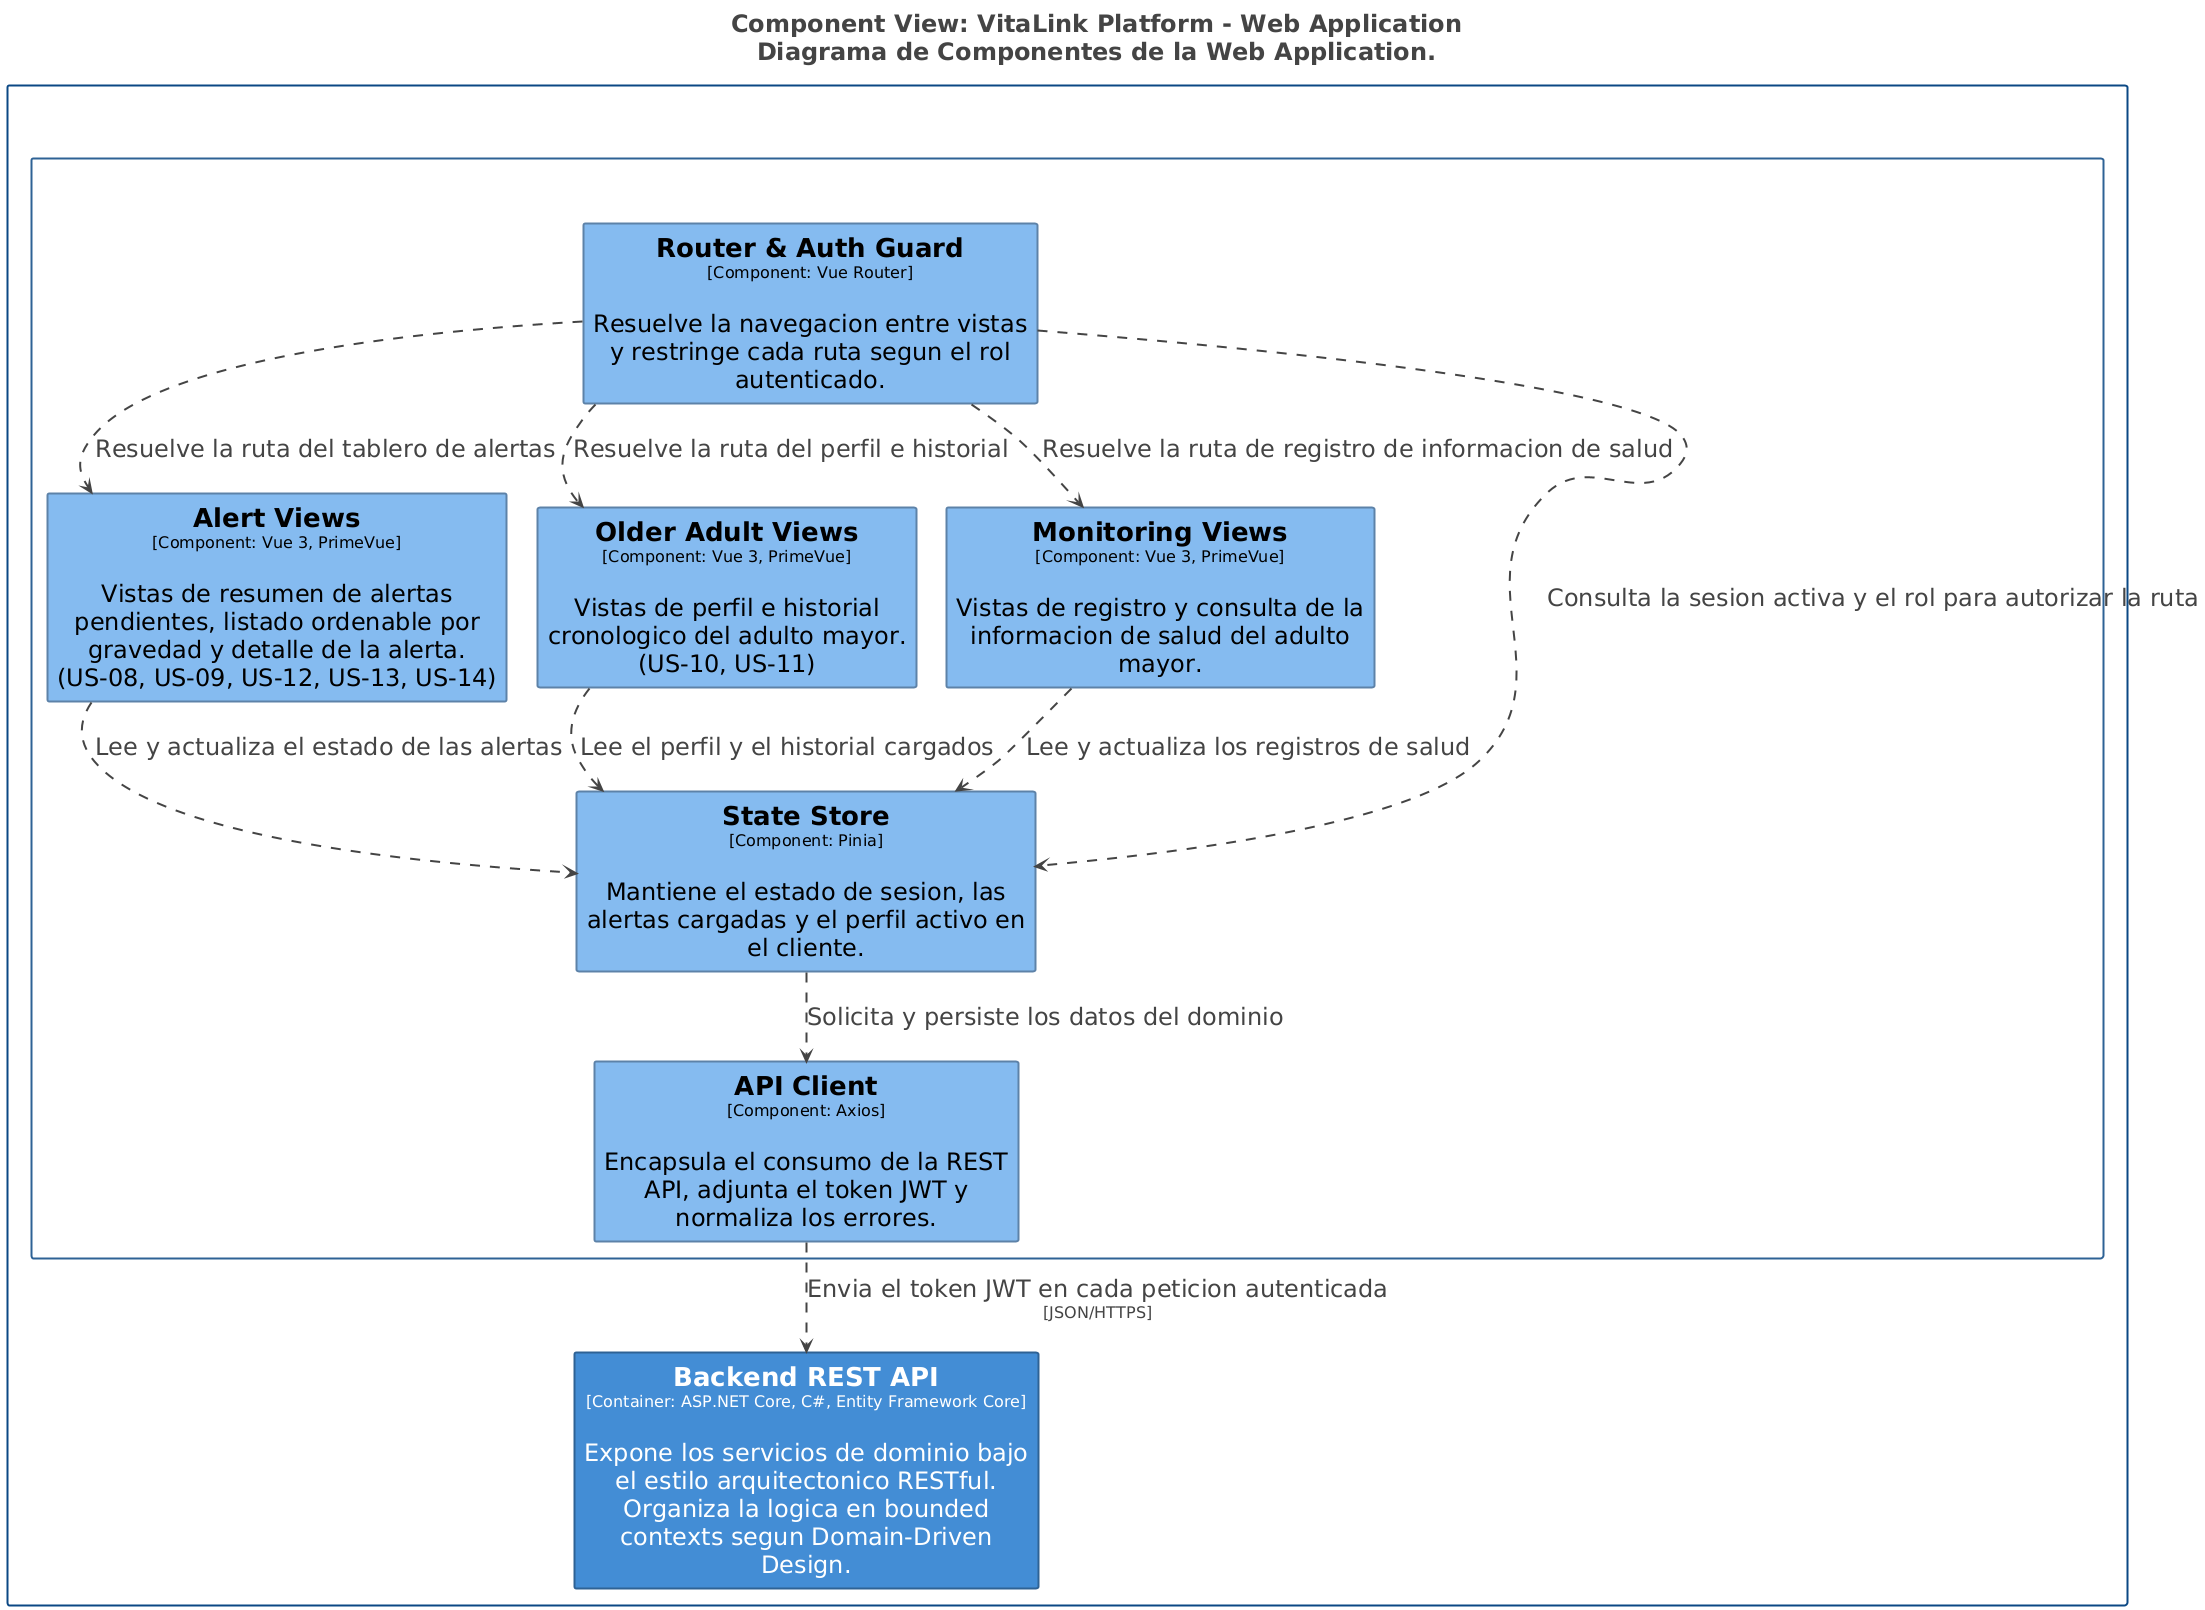

The diagram above was rendered by PlantUML. Its source (embedded in the PNG):
@startuml
title <size:24>Component View: VitaLink Platform - Web Application</size>\n<size:24>Diagrama de Componentes de la Web Application.</size>

set separator none
top to bottom direction
skinparam ranksep 60
skinparam nodesep 30
hide stereotype

<style>
  root {
    BackgroundColor: #ffffff;
    FontColor: #444444;
  }
  // Element,Component
  .Element-RWxlbWVudCxDb21wb25lbnQ= {
    BackgroundColor: #85bbf0;
    LineColor: #5d82a8;
    LineStyle: 0;
    LineThickness: 2;
    FontColor: #000000;
    FontSize: 24;
    HorizontalAlignment: center;
    Shadowing: 0;
    MaximumWidth: 450;
  }
  // Element,Container
  .Element-RWxlbWVudCxDb250YWluZXI= {
    BackgroundColor: #438dd5;
    LineColor: #2e6295;
    LineStyle: 0;
    LineThickness: 2;
    FontColor: #ffffff;
    FontSize: 24;
    HorizontalAlignment: center;
    Shadowing: 0;
    MaximumWidth: 450;
  }
  // Relationship
  .Relationship-UmVsYXRpb25zaGlw {
    LineThickness: 2;
    LineStyle: 10-10;
    LineColor: #444444;
    FontColor: #444444;
    FontSize: 24;
  }
  // VitaLink Platform
  .Boundary-Vml0YUxpbmsgUGxhdGZvcm0= {
    BackgroundColor: #ffffff;
    LineColor: #0b4884;
    LineStyle: 0;
    LineThickness: 2;
    FontColor: #ffffff;
    FontSize: 24;
    HorizontalAlignment: center;
    Shadowing: 0;
  }
  // Web Application
  .Boundary-V2ViIEFwcGxpY2F0aW9u {
    BackgroundColor: #ffffff;
    LineColor: #2e6295;
    LineStyle: 0;
    LineThickness: 2;
    FontColor: #ffffff;
    FontSize: 24;
    HorizontalAlignment: center;
    Shadowing: 0;
  }
</style>

rectangle "VitaLink Platform\n<size:16>[Software System]</size>" <<Boundary-Vml0YUxpbmsgUGxhdGZvcm0=>> {
  rectangle "Web Application\n<size:16>[Container: Vue 3, PrimeVue, Material Design]</size>" <<Boundary-V2ViIEFwcGxpY2F0aW9u>> {
    rectangle "==Alert Views\n<size:16>[Component: Vue 3, PrimeVue]</size>\n\nVistas de resumen de alertas pendientes, listado ordenable por gravedad y detalle de la alerta. (US-08, US-09, US-12, US-13, US-14)" <<Element-RWxlbWVudCxDb21wb25lbnQ=>> as VitaLinkPlatform.WebApplication.AlertViews
    rectangle "==Older Adult Views\n<size:16>[Component: Vue 3, PrimeVue]</size>\n\nVistas de perfil e historial cronologico del adulto mayor. (US-10, US-11)" <<Element-RWxlbWVudCxDb21wb25lbnQ=>> as VitaLinkPlatform.WebApplication.OlderAdultViews
    rectangle "==Monitoring Views\n<size:16>[Component: Vue 3, PrimeVue]</size>\n\nVistas de registro y consulta de la informacion de salud del adulto mayor." <<Element-RWxlbWVudCxDb21wb25lbnQ=>> as VitaLinkPlatform.WebApplication.MonitoringViews
    rectangle "==State Store\n<size:16>[Component: Pinia]</size>\n\nMantiene el estado de sesion, las alertas cargadas y el perfil activo en el cliente." <<Element-RWxlbWVudCxDb21wb25lbnQ=>> as VitaLinkPlatform.WebApplication.StateStore
    rectangle "==API Client\n<size:16>[Component: Axios]</size>\n\nEncapsula el consumo de la REST API, adjunta el token JWT y normaliza los errores." <<Element-RWxlbWVudCxDb21wb25lbnQ=>> as VitaLinkPlatform.WebApplication.APIClient
    rectangle "==Router & Auth Guard\n<size:16>[Component: Vue Router]</size>\n\nResuelve la navegacion entre vistas y restringe cada ruta segun el rol autenticado." <<Element-RWxlbWVudCxDb21wb25lbnQ=>> as VitaLinkPlatform.WebApplication.RouterAuthGuard
  }

  rectangle "==Backend REST API\n<size:16>[Container: ASP.NET Core, C#, Entity Framework Core]</size>\n\nExpone los servicios de dominio bajo el estilo arquitectonico RESTful. Organiza la logica en bounded contexts segun Domain-Driven Design." <<Element-RWxlbWVudCxDb250YWluZXI=>> as VitaLinkPlatform.BackendRESTAPI
}

VitaLinkPlatform.WebApplication.RouterAuthGuard --> VitaLinkPlatform.WebApplication.AlertViews <<Relationship-UmVsYXRpb25zaGlw>> : "Resuelve la ruta del tablero de alertas"
VitaLinkPlatform.WebApplication.RouterAuthGuard --> VitaLinkPlatform.WebApplication.OlderAdultViews <<Relationship-UmVsYXRpb25zaGlw>> : "Resuelve la ruta del perfil e historial"
VitaLinkPlatform.WebApplication.RouterAuthGuard --> VitaLinkPlatform.WebApplication.MonitoringViews <<Relationship-UmVsYXRpb25zaGlw>> : "Resuelve la ruta de registro de informacion de salud"
VitaLinkPlatform.WebApplication.RouterAuthGuard --> VitaLinkPlatform.WebApplication.StateStore <<Relationship-UmVsYXRpb25zaGlw>> : "Consulta la sesion activa y el rol para autorizar la ruta"
VitaLinkPlatform.WebApplication.AlertViews --> VitaLinkPlatform.WebApplication.StateStore <<Relationship-UmVsYXRpb25zaGlw>> : "Lee y actualiza el estado de las alertas"
VitaLinkPlatform.WebApplication.OlderAdultViews --> VitaLinkPlatform.WebApplication.StateStore <<Relationship-UmVsYXRpb25zaGlw>> : "Lee el perfil y el historial cargados"
VitaLinkPlatform.WebApplication.MonitoringViews --> VitaLinkPlatform.WebApplication.StateStore <<Relationship-UmVsYXRpb25zaGlw>> : "Lee y actualiza los registros de salud"
VitaLinkPlatform.WebApplication.StateStore --> VitaLinkPlatform.WebApplication.APIClient <<Relationship-UmVsYXRpb25zaGlw>> : "Solicita y persiste los datos del dominio"
VitaLinkPlatform.WebApplication.APIClient --> VitaLinkPlatform.BackendRESTAPI <<Relationship-UmVsYXRpb25zaGlw>> : "Envia el token JWT en cada peticion autenticada\n<size:16>[JSON/HTTPS]</size>"

@enduml